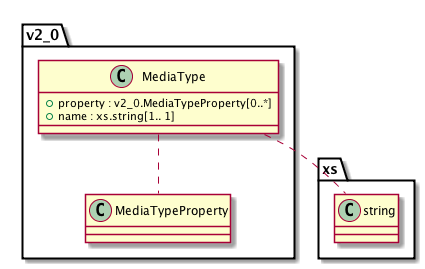

The diagram above was rendered by PlantUML. Its source (embedded in the PNG):
@startuml images/class_v2_0.MediaType.png

class v2_0.MediaType {
  + property : v2_0.MediaTypeProperty[0..*]
  + name : xs.string[1.. 1]
}
v2_0.MediaType .. v2_0.MediaTypeProperty
v2_0.MediaType .. xs.string

@enduml